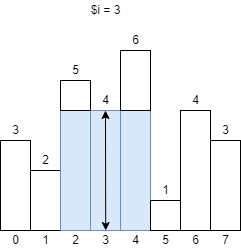

The diagram above was exported from draw.io. Its source (the exported page's mxGraphModel, read from the mxfile embedded in the PNG):
<mxGraphModel dx="731" dy="428" grid="1" gridSize="10" guides="1" tooltips="1" connect="1" arrows="1" fold="1" page="1" pageScale="1" pageWidth="827" pageHeight="1169" math="0" shadow="0">
  <root>
    <mxCell id="0" />
    <mxCell id="1" parent="0" />
    <mxCell id="0zSXbcRR-sVrTGmXtxIX-1" value="" style="whiteSpace=wrap;html=1;" vertex="1" parent="1">
      <mxGeometry x="190" y="1060" width="30" height="60" as="geometry" />
    </mxCell>
    <mxCell id="0zSXbcRR-sVrTGmXtxIX-2" value="" style="edgeStyle=orthogonalEdgeStyle;rounded=0;orthogonalLoop=1;jettySize=auto;html=1;" edge="1" parent="1" source="0zSXbcRR-sVrTGmXtxIX-3" target="0zSXbcRR-sVrTGmXtxIX-20">
      <mxGeometry relative="1" as="geometry" />
    </mxCell>
    <mxCell id="0zSXbcRR-sVrTGmXtxIX-3" value="" style="whiteSpace=wrap;html=1;fillColor=#dae8fc;strokeColor=#6c8ebf;" vertex="1" parent="1">
      <mxGeometry x="220" y="1000" width="30" height="120" as="geometry" />
    </mxCell>
    <mxCell id="0zSXbcRR-sVrTGmXtxIX-4" value="" style="whiteSpace=wrap;html=1;fillColor=#dae8fc;strokeColor=#6c8ebf;" vertex="1" parent="1">
      <mxGeometry x="250" y="1000" width="30" height="120" as="geometry" />
    </mxCell>
    <mxCell id="0zSXbcRR-sVrTGmXtxIX-5" value="2" style="text;html=1;resizable=0;autosize=1;align=center;verticalAlign=middle;points=[];fillColor=none;strokeColor=none;rounded=0;" vertex="1" parent="1">
      <mxGeometry x="195" y="1040" width="20" height="20" as="geometry" />
    </mxCell>
    <mxCell id="0zSXbcRR-sVrTGmXtxIX-6" value="" style="whiteSpace=wrap;html=1;" vertex="1" parent="1">
      <mxGeometry x="160" y="1030" width="30" height="90" as="geometry" />
    </mxCell>
    <mxCell id="0zSXbcRR-sVrTGmXtxIX-7" value="3" style="text;html=1;resizable=0;autosize=1;align=center;verticalAlign=middle;points=[];fillColor=none;strokeColor=none;rounded=0;" vertex="1" parent="1">
      <mxGeometry x="165" y="1010" width="20" height="20" as="geometry" />
    </mxCell>
    <mxCell id="0zSXbcRR-sVrTGmXtxIX-8" value="5" style="text;html=1;resizable=0;autosize=1;align=center;verticalAlign=middle;points=[];fillColor=none;strokeColor=none;rounded=0;" vertex="1" parent="1">
      <mxGeometry x="225" y="950" width="20" height="20" as="geometry" />
    </mxCell>
    <mxCell id="0zSXbcRR-sVrTGmXtxIX-9" value="4" style="text;html=1;resizable=0;autosize=1;align=center;verticalAlign=middle;points=[];fillColor=none;strokeColor=none;rounded=0;" vertex="1" parent="1">
      <mxGeometry x="255" y="980" width="20" height="20" as="geometry" />
    </mxCell>
    <mxCell id="0zSXbcRR-sVrTGmXtxIX-10" value="" style="edgeStyle=orthogonalEdgeStyle;rounded=0;orthogonalLoop=1;jettySize=auto;html=1;" edge="1" parent="1" source="0zSXbcRR-sVrTGmXtxIX-11" target="0zSXbcRR-sVrTGmXtxIX-19">
      <mxGeometry relative="1" as="geometry" />
    </mxCell>
    <mxCell id="0zSXbcRR-sVrTGmXtxIX-11" value="" style="whiteSpace=wrap;html=1;fillColor=#dae8fc;strokeColor=#6c8ebf;" vertex="1" parent="1">
      <mxGeometry x="280" y="1000" width="30" height="120" as="geometry" />
    </mxCell>
    <mxCell id="0zSXbcRR-sVrTGmXtxIX-12" value="" style="whiteSpace=wrap;html=1;" vertex="1" parent="1">
      <mxGeometry x="310" y="1090" width="30" height="30" as="geometry" />
    </mxCell>
    <mxCell id="0zSXbcRR-sVrTGmXtxIX-13" value="6" style="text;html=1;resizable=0;autosize=1;align=center;verticalAlign=middle;points=[];fillColor=none;strokeColor=none;rounded=0;" vertex="1" parent="1">
      <mxGeometry x="285" y="920" width="20" height="20" as="geometry" />
    </mxCell>
    <mxCell id="0zSXbcRR-sVrTGmXtxIX-14" value="" style="whiteSpace=wrap;html=1;" vertex="1" parent="1">
      <mxGeometry x="340" y="1000" width="30" height="120" as="geometry" />
    </mxCell>
    <mxCell id="0zSXbcRR-sVrTGmXtxIX-15" value="" style="whiteSpace=wrap;html=1;" vertex="1" parent="1">
      <mxGeometry x="370" y="1030" width="30" height="90" as="geometry" />
    </mxCell>
    <mxCell id="0zSXbcRR-sVrTGmXtxIX-16" value="1" style="text;html=1;resizable=0;autosize=1;align=center;verticalAlign=middle;points=[];fillColor=none;strokeColor=none;rounded=0;" vertex="1" parent="1">
      <mxGeometry x="315" y="1070" width="20" height="20" as="geometry" />
    </mxCell>
    <mxCell id="0zSXbcRR-sVrTGmXtxIX-17" value="4" style="text;html=1;resizable=0;autosize=1;align=center;verticalAlign=middle;points=[];fillColor=none;strokeColor=none;rounded=0;" vertex="1" parent="1">
      <mxGeometry x="345" y="980" width="20" height="20" as="geometry" />
    </mxCell>
    <mxCell id="0zSXbcRR-sVrTGmXtxIX-18" value="3" style="text;html=1;resizable=0;autosize=1;align=center;verticalAlign=middle;points=[];fillColor=none;strokeColor=none;rounded=0;" vertex="1" parent="1">
      <mxGeometry x="375" y="1010" width="20" height="20" as="geometry" />
    </mxCell>
    <mxCell id="0zSXbcRR-sVrTGmXtxIX-19" value="" style="whiteSpace=wrap;html=1;" vertex="1" parent="1">
      <mxGeometry x="280" y="940" width="30" height="60" as="geometry" />
    </mxCell>
    <mxCell id="0zSXbcRR-sVrTGmXtxIX-20" value="" style="whiteSpace=wrap;html=1;" vertex="1" parent="1">
      <mxGeometry x="220" y="970" width="30" height="30" as="geometry" />
    </mxCell>
    <mxCell id="0zSXbcRR-sVrTGmXtxIX-21" value="" style="endArrow=classic;startArrow=classic;html=1;rounded=0;" edge="1" parent="1" target="0zSXbcRR-sVrTGmXtxIX-14">
      <mxGeometry width="50" height="50" relative="1" as="geometry">
        <mxPoint x="340" y="1030" as="sourcePoint" />
        <mxPoint x="390" y="980" as="targetPoint" />
      </mxGeometry>
    </mxCell>
    <mxCell id="0zSXbcRR-sVrTGmXtxIX-22" value="" style="endArrow=classic;startArrow=classic;html=1;rounded=0;" edge="1" parent="1" target="0zSXbcRR-sVrTGmXtxIX-1">
      <mxGeometry width="50" height="50" relative="1" as="geometry">
        <mxPoint x="205" y="1120" as="sourcePoint" />
        <mxPoint x="255" y="1070" as="targetPoint" />
      </mxGeometry>
    </mxCell>
    <mxCell id="0zSXbcRR-sVrTGmXtxIX-23" value="" style="endArrow=classic;startArrow=classic;html=1;rounded=0;entryX=0.5;entryY=0;entryDx=0;entryDy=0;" edge="1" parent="1" target="0zSXbcRR-sVrTGmXtxIX-4">
      <mxGeometry width="50" height="50" relative="1" as="geometry">
        <mxPoint x="265.21000000000004" y="1120" as="sourcePoint" />
        <mxPoint x="264.78999999999996" y="1060" as="targetPoint" />
      </mxGeometry>
    </mxCell>
    <mxCell id="0zSXbcRR-sVrTGmXtxIX-24" value="0" style="text;html=1;resizable=0;autosize=1;align=center;verticalAlign=middle;points=[];fillColor=none;strokeColor=none;rounded=0;" vertex="1" parent="1">
      <mxGeometry x="165" y="1120" width="20" height="20" as="geometry" />
    </mxCell>
    <mxCell id="0zSXbcRR-sVrTGmXtxIX-25" value="1" style="text;html=1;resizable=0;autosize=1;align=center;verticalAlign=middle;points=[];fillColor=none;strokeColor=none;rounded=0;" vertex="1" parent="1">
      <mxGeometry x="195" y="1120" width="20" height="20" as="geometry" />
    </mxCell>
    <mxCell id="0zSXbcRR-sVrTGmXtxIX-26" value="2" style="text;html=1;resizable=0;autosize=1;align=center;verticalAlign=middle;points=[];fillColor=none;strokeColor=none;rounded=0;" vertex="1" parent="1">
      <mxGeometry x="225" y="1120" width="20" height="20" as="geometry" />
    </mxCell>
    <mxCell id="0zSXbcRR-sVrTGmXtxIX-27" value="3" style="text;html=1;resizable=0;autosize=1;align=center;verticalAlign=middle;points=[];fillColor=none;strokeColor=none;rounded=0;" vertex="1" parent="1">
      <mxGeometry x="255" y="1120" width="20" height="20" as="geometry" />
    </mxCell>
    <mxCell id="0zSXbcRR-sVrTGmXtxIX-28" value="4" style="text;html=1;resizable=0;autosize=1;align=center;verticalAlign=middle;points=[];fillColor=none;strokeColor=none;rounded=0;" vertex="1" parent="1">
      <mxGeometry x="285" y="1120" width="20" height="20" as="geometry" />
    </mxCell>
    <mxCell id="0zSXbcRR-sVrTGmXtxIX-29" value="5" style="text;html=1;resizable=0;autosize=1;align=center;verticalAlign=middle;points=[];fillColor=none;strokeColor=none;rounded=0;" vertex="1" parent="1">
      <mxGeometry x="315" y="1120" width="20" height="20" as="geometry" />
    </mxCell>
    <mxCell id="0zSXbcRR-sVrTGmXtxIX-30" value="6" style="text;html=1;resizable=0;autosize=1;align=center;verticalAlign=middle;points=[];fillColor=none;strokeColor=none;rounded=0;" vertex="1" parent="1">
      <mxGeometry x="345" y="1120" width="20" height="20" as="geometry" />
    </mxCell>
    <mxCell id="0zSXbcRR-sVrTGmXtxIX-32" value="7" style="text;html=1;resizable=0;autosize=1;align=center;verticalAlign=middle;points=[];fillColor=none;strokeColor=none;rounded=0;" vertex="1" parent="1">
      <mxGeometry x="375" y="1120" width="20" height="20" as="geometry" />
    </mxCell>
    <mxCell id="0zSXbcRR-sVrTGmXtxIX-33" value="$i = 3" style="text;html=1;resizable=0;autosize=1;align=center;verticalAlign=middle;points=[];fillColor=none;strokeColor=none;rounded=0;shadow=0;" vertex="1" parent="1">
      <mxGeometry x="245" y="890" width="40" height="20" as="geometry" />
    </mxCell>
  </root>
</mxGraphModel>